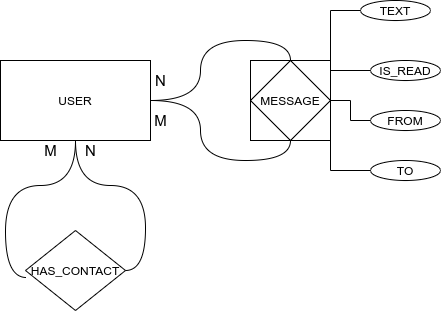

The diagram above was exported from draw.io. Its source (the exported page's mxGraphModel, read from the mxfile embedded in the PNG):
<mxGraphModel dx="1422" dy="798" grid="1" gridSize="10" guides="1" tooltips="1" connect="1" arrows="1" fold="1" page="1" pageScale="1" pageWidth="850" pageHeight="1100" math="0" shadow="0" extFonts="Permanent Marker^https://fonts.googleapis.com/css?family=Permanent+Marker">
  <root>
    <mxCell id="0" />
    <mxCell id="1" parent="0" />
    <mxCell id="hwbSpiE6fKYxEsOOukds-34" style="edgeStyle=orthogonalEdgeStyle;curved=1;orthogonalLoop=1;jettySize=auto;html=1;entryX=0.01;entryY=0.588;entryDx=0;entryDy=0;entryPerimeter=0;strokeColor=default;endArrow=none;endFill=0;" edge="1" parent="1" source="hwbSpiE6fKYxEsOOukds-26" target="hwbSpiE6fKYxEsOOukds-29">
      <mxGeometry relative="1" as="geometry" />
    </mxCell>
    <mxCell id="hwbSpiE6fKYxEsOOukds-37" style="edgeStyle=orthogonalEdgeStyle;curved=1;orthogonalLoop=1;jettySize=auto;html=1;entryX=0.5;entryY=0;entryDx=0;entryDy=0;endArrow=none;endFill=0;strokeColor=default;" edge="1" parent="1" target="hwbSpiE6fKYxEsOOukds-28">
      <mxGeometry relative="1" as="geometry">
        <mxPoint x="360" y="640" as="sourcePoint" />
      </mxGeometry>
    </mxCell>
    <mxCell id="hwbSpiE6fKYxEsOOukds-39" style="edgeStyle=orthogonalEdgeStyle;curved=1;orthogonalLoop=1;jettySize=auto;html=1;entryX=0.5;entryY=1;entryDx=0;entryDy=0;endArrow=none;endFill=0;strokeColor=default;" edge="1" parent="1" source="hwbSpiE6fKYxEsOOukds-26" target="hwbSpiE6fKYxEsOOukds-28">
      <mxGeometry relative="1" as="geometry" />
    </mxCell>
    <mxCell id="hwbSpiE6fKYxEsOOukds-26" value="USER" style="rounded=0;whiteSpace=wrap;html=1;" vertex="1" parent="1">
      <mxGeometry x="210" y="600" width="150" height="80" as="geometry" />
    </mxCell>
    <mxCell id="hwbSpiE6fKYxEsOOukds-28" value="MESSAGE" style="rhombus;whiteSpace=wrap;html=1;" vertex="1" parent="1">
      <mxGeometry x="460" y="600" width="80" height="80" as="geometry" />
    </mxCell>
    <mxCell id="hwbSpiE6fKYxEsOOukds-36" style="edgeStyle=orthogonalEdgeStyle;curved=1;orthogonalLoop=1;jettySize=auto;html=1;exitX=1;exitY=0.5;exitDx=0;exitDy=0;entryX=0.5;entryY=1;entryDx=0;entryDy=0;strokeColor=default;endArrow=none;endFill=0;" edge="1" parent="1" source="hwbSpiE6fKYxEsOOukds-29" target="hwbSpiE6fKYxEsOOukds-26">
      <mxGeometry relative="1" as="geometry" />
    </mxCell>
    <mxCell id="hwbSpiE6fKYxEsOOukds-29" value="HAS_CONTACT" style="rhombus;whiteSpace=wrap;html=1;" vertex="1" parent="1">
      <mxGeometry x="235" y="770" width="100" height="80" as="geometry" />
    </mxCell>
    <mxCell id="hwbSpiE6fKYxEsOOukds-55" style="edgeStyle=orthogonalEdgeStyle;rounded=0;orthogonalLoop=1;jettySize=auto;html=1;exitX=1;exitY=1;exitDx=0;exitDy=0;entryX=0;entryY=0.5;entryDx=0;entryDy=0;endArrow=none;endFill=0;strokeColor=default;" edge="1" parent="1" source="hwbSpiE6fKYxEsOOukds-40" target="hwbSpiE6fKYxEsOOukds-51">
      <mxGeometry relative="1" as="geometry" />
    </mxCell>
    <mxCell id="hwbSpiE6fKYxEsOOukds-40" value="" style="whiteSpace=wrap;html=1;aspect=fixed;fillColor=none;" vertex="1" parent="1">
      <mxGeometry x="460" y="600" width="80" height="80" as="geometry" />
    </mxCell>
    <mxCell id="hwbSpiE6fKYxEsOOukds-56" style="edgeStyle=orthogonalEdgeStyle;rounded=0;orthogonalLoop=1;jettySize=auto;html=1;exitX=0;exitY=0.5;exitDx=0;exitDy=0;entryX=1;entryY=0;entryDx=0;entryDy=0;endArrow=none;endFill=0;strokeColor=default;" edge="1" parent="1" source="hwbSpiE6fKYxEsOOukds-41" target="hwbSpiE6fKYxEsOOukds-40">
      <mxGeometry relative="1" as="geometry" />
    </mxCell>
    <mxCell id="hwbSpiE6fKYxEsOOukds-41" value="TEXT" style="ellipse;whiteSpace=wrap;html=1;fillColor=none;" vertex="1" parent="1">
      <mxGeometry x="570" y="540" width="70" height="20" as="geometry" />
    </mxCell>
    <mxCell id="hwbSpiE6fKYxEsOOukds-54" style="edgeStyle=orthogonalEdgeStyle;rounded=0;orthogonalLoop=1;jettySize=auto;html=1;exitX=0;exitY=0.5;exitDx=0;exitDy=0;endArrow=none;endFill=0;strokeColor=default;" edge="1" parent="1" source="hwbSpiE6fKYxEsOOukds-49">
      <mxGeometry relative="1" as="geometry">
        <mxPoint x="540" y="640" as="targetPoint" />
      </mxGeometry>
    </mxCell>
    <mxCell id="hwbSpiE6fKYxEsOOukds-49" value="IS_READ" style="ellipse;whiteSpace=wrap;html=1;fillColor=none;" vertex="1" parent="1">
      <mxGeometry x="580" y="600" width="70" height="20" as="geometry" />
    </mxCell>
    <mxCell id="hwbSpiE6fKYxEsOOukds-57" style="edgeStyle=orthogonalEdgeStyle;rounded=0;orthogonalLoop=1;jettySize=auto;html=1;exitX=0;exitY=0.5;exitDx=0;exitDy=0;entryX=1;entryY=0.5;entryDx=0;entryDy=0;endArrow=none;endFill=0;strokeColor=default;" edge="1" parent="1" source="hwbSpiE6fKYxEsOOukds-50" target="hwbSpiE6fKYxEsOOukds-40">
      <mxGeometry relative="1" as="geometry" />
    </mxCell>
    <mxCell id="hwbSpiE6fKYxEsOOukds-50" value="FROM" style="ellipse;whiteSpace=wrap;html=1;fillColor=none;" vertex="1" parent="1">
      <mxGeometry x="580" y="650" width="70" height="20" as="geometry" />
    </mxCell>
    <mxCell id="hwbSpiE6fKYxEsOOukds-51" value="TO" style="ellipse;whiteSpace=wrap;html=1;fillColor=none;" vertex="1" parent="1">
      <mxGeometry x="580" y="700" width="70" height="20" as="geometry" />
    </mxCell>
    <mxCell id="hwbSpiE6fKYxEsOOukds-58" value="N" style="text;html=1;align=center;verticalAlign=middle;resizable=0;points=[];autosize=1;strokeColor=none;fillColor=none;fontSize=15;" vertex="1" parent="1">
      <mxGeometry x="285" y="680" width="30" height="20" as="geometry" />
    </mxCell>
    <mxCell id="hwbSpiE6fKYxEsOOukds-59" value="M" style="text;html=1;align=center;verticalAlign=middle;resizable=0;points=[];autosize=1;strokeColor=none;fillColor=none;strokeWidth=5;fontSize=15;" vertex="1" parent="1">
      <mxGeometry x="245" y="680" width="30" height="20" as="geometry" />
    </mxCell>
    <mxCell id="hwbSpiE6fKYxEsOOukds-61" value="N" style="text;html=1;align=center;verticalAlign=middle;resizable=0;points=[];autosize=1;strokeColor=none;fillColor=none;fontSize=15;" vertex="1" parent="1">
      <mxGeometry x="355" y="610" width="30" height="20" as="geometry" />
    </mxCell>
    <mxCell id="hwbSpiE6fKYxEsOOukds-63" value="M" style="text;html=1;align=center;verticalAlign=middle;resizable=0;points=[];autosize=1;strokeColor=none;fillColor=none;fontSize=15;" vertex="1" parent="1">
      <mxGeometry x="355" y="650" width="30" height="20" as="geometry" />
    </mxCell>
  </root>
</mxGraphModel>